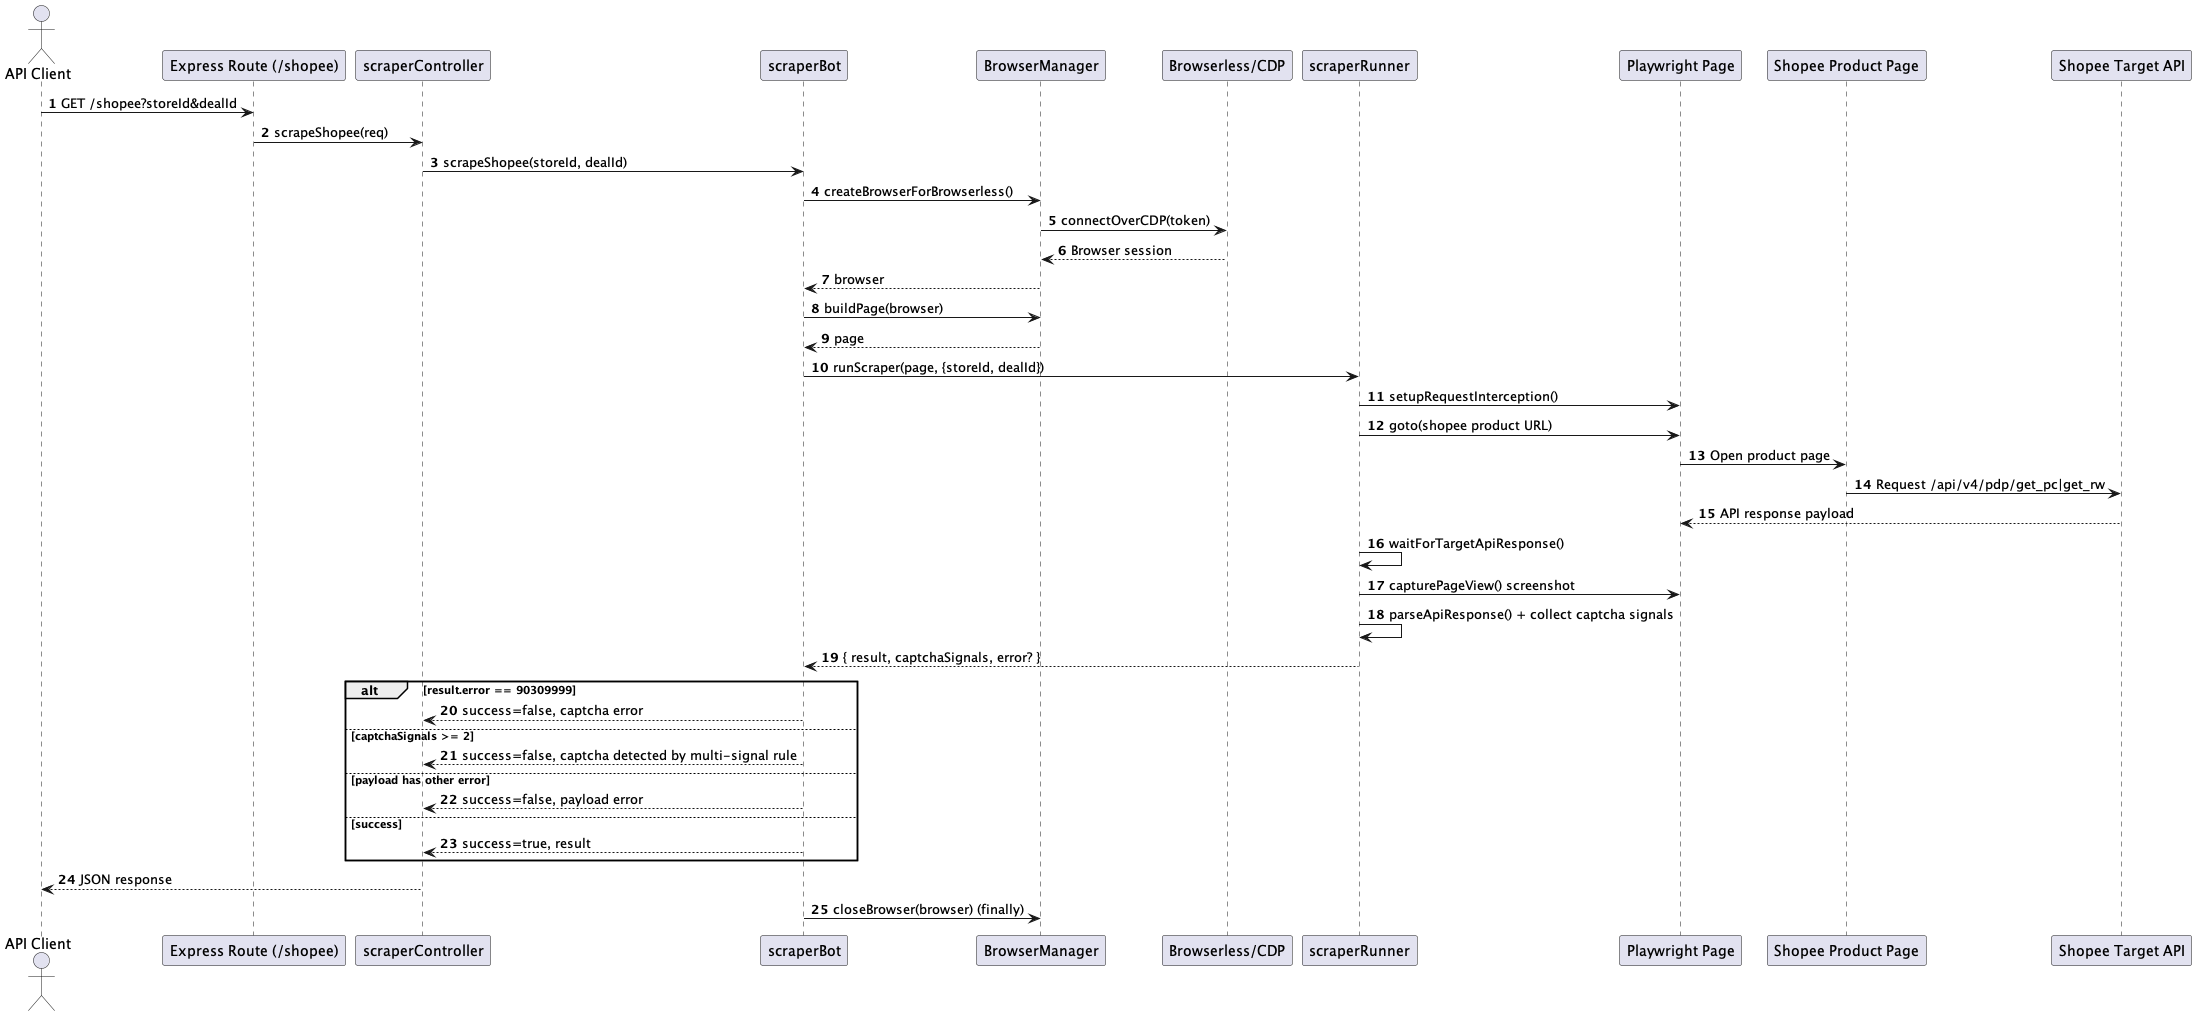

The diagram above was rendered by PlantUML. Its source (embedded in the PNG):
@startuml
autonumber

actor "API Client" as Client
participant "Express Route (/shopee)" as Router
participant "scraperController" as Controller
participant "scraperBot" as Bot
participant "BrowserManager" as BrowserMgr
participant "Browserless/CDP" as Browserless
participant "scraperRunner" as Runner
participant "Playwright Page" as Page
participant "Shopee Product Page" as ShopeeWeb
participant "Shopee Target API" as ShopeeAPI

Client -> Router: GET /shopee?storeId&dealId
Router -> Controller: scrapeShopee(req)
Controller -> Bot: scrapeShopee(storeId, dealId)

Bot -> BrowserMgr: createBrowserForBrowserless()
BrowserMgr -> Browserless: connectOverCDP(token)
Browserless --> BrowserMgr: Browser session
BrowserMgr --> Bot: browser

Bot -> BrowserMgr: buildPage(browser)
BrowserMgr --> Bot: page

Bot -> Runner: runScraper(page, {storeId, dealId})
Runner -> Page: setupRequestInterception()
Runner -> Page: goto(shopee product URL)
Page -> ShopeeWeb: Open product page
ShopeeWeb -> ShopeeAPI: Request /api/v4/pdp/get_pc|get_rw
ShopeeAPI --> Page: API response payload

Runner -> Runner: waitForTargetApiResponse()
Runner -> Page: capturePageView() screenshot
Runner -> Runner: parseApiResponse() + collect captcha signals
Runner --> Bot: { result, captchaSignals, error? }

alt result.error == 90309999
  Bot --> Controller: success=false, captcha error
else captchaSignals >= 2
  Bot --> Controller: success=false, captcha detected by multi-signal rule
else payload has other error
  Bot --> Controller: success=false, payload error
else success
  Bot --> Controller: success=true, result
end

Controller --> Client: JSON response
Bot -> BrowserMgr: closeBrowser(browser) (finally)

@enduml